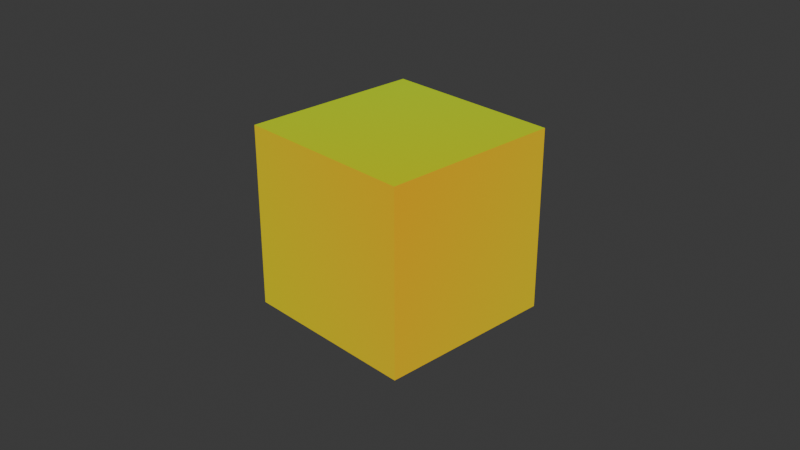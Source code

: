 # Source: Layer_weight_color.blend  (saved by Blender 5.0.118; exported with 4.5.12 LTS)
import bpy
from mathutils import Matrix  # noqa: F401  (used for matrix-valued properties, if any)

bpy.ops.wm.read_factory_settings(use_empty=True)
scene = bpy.context.scene
scene.name = 'Scene'

# ---- collections
col_collection = bpy.data.collections.new('Collection'); scene.collection.children.link(col_collection)

# ---- materials (node trees are filled in below, after node groups)
mat_material = bpy.data.materials.new('Material')
mat_material.alpha_threshold = 0.0
mat_material.use_backface_culling_lightprobe_volume = False
mat_material.roughness = 0.5
mat_material.line_color = (0.0, 0.0, 0.0, 1.0)

# ---- node groups
ng_layer_weight_color = bpy.data.node_groups.new('Layer_weight_color', 'ShaderNodeTree')
_N = ng_layer_weight_color.nodes; _L = ng_layer_weight_color.links
n0 = _N.new('NodeGroupOutput'); n0.name = 'Group Output'; n0.location = (768, 0)
n1 = _N.new('NodeGroupInput'); n1.name = 'Group Input'; n1.location = (-778, 0)
n2 = _N.new('ShaderNodeBsdfPrincipled'); n2.name = 'Principled BSDF'; n2.location = (30, -36)
n3 = _N.new('ShaderNodeOutputMaterial'); n3.name = 'Material Output'; n3.location = (578, 111)
n4 = _N.new('ShaderNodeLayerWeight'); n4.name = 'Layer Weight'; n4.location = (-578, 48)
n5 = _N.new('ShaderNodeValToRGB'); n5.name = 'Color Ramp'; n5.location = (30, -135)
n5.color_ramp.interpolation = 'B_SPLINE'
while len(n5.color_ramp.elements) > 1: n5.color_ramp.elements.remove(n5.color_ramp.elements[-1])
n5.color_ramp.elements[0].position = 0.0; n5.color_ramp.elements[0].color = (0.0, 0.0, 0.0, 1.0)
_e = n5.color_ramp.elements.new(1.0); _e.color = (1.0, 1.0, 1.0, 1.0)
n6 = _N.new('ShaderNodeRGB'); n6.name = 'Color'; n6.location = (30, -36)
n6.outputs[0].default_value = (1.0, 0.002422, 0.0, 1.0)
n7 = _N.new('ShaderNodeRGB'); n7.name = 'Color.001'; n7.location = (30, -36)
n7.outputs[0].default_value = (0.0, 0.8469, 0.003623, 1.0)
n8 = _N.new('ShaderNodeMix'); n8.name = 'Mix'; n8.location = (-68, 86)
n8.data_type = 'RGBA'
n9 = _N.new('NodeFrame'); n9.name = 'Frame'; n9.location = (175, 51)
n9.label = 'Connect in the middle to make it effected by light'
n9.width = 300
n10 = _N.new('NodeFrame'); n10.name = 'Frame.001'; n10.location = (-351, -51)
n10.label = 'Front color'
n10.width = 200
n11 = _N.new('NodeFrame'); n11.name = 'Frame.002'; n11.location = (-353, -287)
n11.label = 'Side color'
n11.width = 200
n12 = _N.new('NodeFrame'); n12.name = 'Frame.004'; n12.location = (-414, 323)
n12.width = 316
n12.shrink = False
n2.parent = n9
n5.parent = n12
n6.parent = n10
n7.parent = n11
_L.new(n8.outputs[2], n3.inputs[0])
_L.new(n6.outputs[0], n8.inputs[6])
_L.new(n5.outputs[0], n8.inputs[0])
_L.new(n4.outputs[1], n5.inputs[0])
_L.new(n7.outputs[0], n8.inputs[7])
n0.is_active_output = True

# ---- material node trees
mat_material.use_nodes = True; mat_material.node_tree.nodes.clear()
_N = mat_material.node_tree.nodes; _L = mat_material.node_tree.links
n0 = _N.new('ShaderNodeGroup'); n0.name = 'Layer_weight_color'; n0.location = (-57, 79)
n0.width = 151
n0.hide = True
n0.node_tree = ng_layer_weight_color

# ---- world
world_world = bpy.data.worlds.new('World'); scene.world = world_world
world_world.use_nodes = True; world_world.node_tree.nodes.clear()
_N = world_world.node_tree.nodes; _L = world_world.node_tree.links
n0 = _N.new('ShaderNodeOutputWorld'); n0.name = 'World Output'; n0.location = (200, 100)
n1 = _N.new('ShaderNodeBackground'); n1.name = 'Background'; n1.location = (-200, 100)
n1.inputs[0].default_value = (0.05088, 0.05088, 0.05088, 1.0)
_L.new(n1.outputs[0], n0.inputs[0])
n0.is_active_output = True
world_world.color = (0.05088, 0.05088, 0.05088)
world_world.sun_shadow_jitter_overblur = 0.0

# ---- cameras
cam_camera = bpy.data.cameras.new('Camera')
cam_camera.clip_end = 100.0
cam_camera.ortho_scale = 7.314

# ---- lights
light_light = bpy.data.lights.new('Light', 'POINT')
light_light.energy = 1000.0
light_light.shadow_soft_size = 0.1

# ---- meshes
me_cube = bpy.data.meshes.new('Cube')
me_cube.from_pydata([(1.0, 1.0, 1.0), (1.0, 1.0, -1.0), (1.0, -1.0, 1.0), (1.0, -1.0, -1.0), (-1.0, 1.0, 1.0), (-1.0, 1.0, -1.0), (-1.0, -1.0, 1.0), (-1.0, -1.0, -1.0)], [], [(0, 4, 6, 2), (3, 2, 6, 7), (7, 6, 4, 5), (5, 1, 3, 7), (1, 0, 2, 3), (5, 4, 0, 1)])
_uv = me_cube.uv_layers.new(name='UVMap')
_uv.uv.foreach_set('vector', [0.625, 0.5, 0.875, 0.5, 0.875, 0.75, 0.625, 0.75, 0.375, 0.75, 0.625, 0.75, 0.625, 1.0, 0.375, 1.0, 0.375, 0.0, 0.625, 0.0, 0.625, 0.25, 0.375, 0.25, 0.125, 0.5, 0.375, 0.5, 0.375, 0.75, 0.125, 0.75, 0.375, 0.5, 0.625, 0.5, 0.625, 0.75, 0.375, 0.75, 0.375, 0.25, 0.625, 0.25, 0.625, 0.5, 0.375, 0.5])
me_cube.materials.append(mat_material)
me_cube.use_mirror_vertex_groups = False
me_cube.update()

# ---- objects
ob_cube = bpy.data.objects.new('Cube', me_cube)
ob_light = bpy.data.objects.new('Light', light_light)
ob_camera = bpy.data.objects.new('Camera', cam_camera)

# ---- transforms, parenting, visibility, modifiers, constraints
ob_cube.location = (0.0, 0.0, 0.0)
ob_cube.lock_rotations_4d = False
ob_cube.empty_display_type = 'ARROWS'
ob_cube.lineart.crease_threshold = 0.0
ob_light.location = (4.076, 1.005, 5.904)
ob_light.rotation_euler = (0.6503, 0.05522, 1.866)
ob_light.lock_rotations_4d = False
ob_light.empty_display_type = 'ARROWS'
ob_light.color = (0.0, 0.0, 0.0, 0.0)
ob_light.lineart.crease_threshold = 0.0
ob_camera.location = (7.359, -6.926, 4.958)
ob_camera.rotation_euler = (1.109, 0.0, 0.8149)
ob_camera.lock_rotations_4d = False
ob_camera.empty_display_type = 'ARROWS'
ob_camera.color = (0.0, 0.0, 0.0, 0.0)
ob_camera.display_type = 'WIRE'
ob_camera.lineart.crease_threshold = 0.0

# ---- collection membership
col_collection.objects.link(ob_cube)
col_collection.objects.link(ob_light)
col_collection.objects.link(ob_camera)

# ---- scene / render settings (as saved in the file)
scene.camera = ob_camera
scene.frame_start = 1; scene.frame_end = 250; scene.frame_set(1)
scene.render.engine = 'BLENDER_EEVEE_NEXT'
scene.render.bake_bias = 0.0
scene.render.bake_samples = 0
scene.cycles.sampling_pattern = 'TABULATED_SOBOL'
scene.eevee.use_volume_custom_range = False
bpy.context.view_layer.update()
